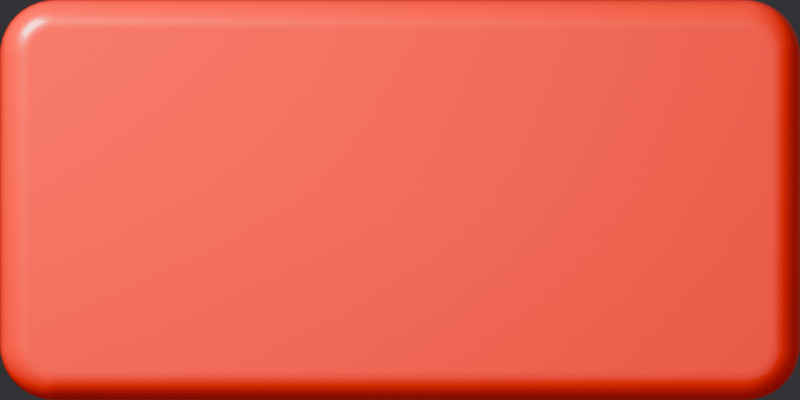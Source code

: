 # Source: mixer-key-mute.blend  (saved by Blender 5.3.31; exported with 4.5.12 LTS)
import bpy
from mathutils import Matrix  # noqa: F401  (used for matrix-valued properties, if any)

bpy.ops.wm.read_factory_settings(use_empty=True)
scene = bpy.context.scene
scene.name = 'Scene'

# ---- materials (node trees are filled in below, after node groups)
mat_key = bpy.data.materials.new('key')

# ---- material node trees
mat_key.use_nodes = True; mat_key.node_tree.nodes.clear()
_N = mat_key.node_tree.nodes; _L = mat_key.node_tree.links
n0 = _N.new('ShaderNodeBsdfPrincipled'); n0.name = 'Principled BSDF'; n0.location = (-200, 100)
n0.inputs[0].default_value = (0.85, 0.03, 0.012, 1.0)
n0.inputs[2].default_value = 0.34
n0.inputs[10].default_value = 0.005
n0.inputs[19].default_value = 0.35
n0.inputs[20].default_value = 0.08
n0.inputs[27].default_value = (0.85, 0.03, 0.012, 1.0)
n1 = _N.new('ShaderNodeOutputMaterial'); n1.name = 'Material Output'; n1.location = (200, 100)
n2 = _N.new('ShaderNodeTexCoord'); n2.name = 'Texture Coordinate'; n2.location = (0, 0)
n3 = _N.new('ShaderNodeTexGradient'); n3.name = 'Gradient Texture'; n3.location = (0, 0)
n3.gradient_type = 'SPHERICAL'
n4 = _N.new('ShaderNodeMapping'); n4.name = 'Mapping'; n4.location = (0, 0)
n4.inputs[3].default_value = (2.2, 4.0, 1.0)
n5 = _N.new('ShaderNodeMapRange'); n5.name = 'Map Range'; n5.location = (0, 0)
n5.inputs[3].default_value = 0.135
n5.inputs[4].default_value = 0.3
_L.new(n0.outputs[0], n1.inputs[0])
_L.new(n2.outputs[3], n4.inputs[0])
_L.new(n4.outputs[0], n3.inputs[0])
_L.new(n3.outputs[1], n5.inputs[0])
_L.new(n5.outputs[0], n0.inputs[28])
n1.is_active_output = True

# ---- world
world_gtlworld = bpy.data.worlds.new('GTLWorld'); scene.world = world_gtlworld
world_gtlworld.use_nodes = True; world_gtlworld.node_tree.nodes.clear()
_N = world_gtlworld.node_tree.nodes; _L = world_gtlworld.node_tree.links
n0 = _N.new('ShaderNodeBackground'); n0.name = 'Background'; n0.location = (-200, 100)
n0.inputs[0].default_value = (0.05, 0.05, 0.055, 1.0)
n1 = _N.new('ShaderNodeOutputWorld'); n1.name = 'World Output'; n1.location = (200, 100)
n2 = _N.new('ShaderNodeBackground'); n2.name = 'Background.001'; n2.location = (0, 0)
n3 = _N.new('ShaderNodeTexCoord'); n3.name = 'Texture Coordinate'; n3.location = (0, 0)
n4 = _N.new('ShaderNodeSeparateXYZ'); n4.name = 'Separate XYZ'; n4.location = (0, 0)
n5 = _N.new('ShaderNodeMath'); n5.name = 'Math'; n5.location = (0, 0)
n5.operation = 'MULTIPLY_ADD'
n5.inputs[1].default_value = 0.1
n5.inputs[2].default_value = 0.22
n6 = _N.new('ShaderNodeMath'); n6.name = 'Math.001'; n6.location = (0, 0)
n6.operation = 'MULTIPLY_ADD'
n6.inputs[1].default_value = 0.16
n7 = _N.new('ShaderNodeMath'); n7.name = 'Math.002'; n7.location = (0, 0)
n7.operation = 'MAXIMUM'
n7.inputs[1].default_value = 0.02
n8 = _N.new('ShaderNodeLightPath'); n8.name = 'Light Path'; n8.location = (0, 0)
n9 = _N.new('ShaderNodeMixShader'); n9.name = 'Mix Shader'; n9.location = (0, 0)
_L.new(n3.outputs[0], n4.inputs[0])
_L.new(n4.outputs[1], n5.inputs[0])
_L.new(n4.outputs[2], n6.inputs[0])
_L.new(n5.outputs[0], n6.inputs[2])
_L.new(n6.outputs[0], n7.inputs[0])
_L.new(n7.outputs[0], n2.inputs[0])
_L.new(n8.outputs[3], n9.inputs[0])
_L.new(n0.outputs[0], n9.inputs[1])
_L.new(n2.outputs[0], n9.inputs[2])
_L.new(n9.outputs[0], n1.inputs[0])
n1.is_active_output = True

# ---- cameras
cam_camera = bpy.data.cameras.new('Camera')
cam_camera.type = 'ORTHO'
cam_camera.clip_end = 100.0
cam_camera.ortho_scale = 0.44

# ---- lights
light_area = bpy.data.lights.new('Area', 'AREA')
light_area.color = (1.0, 0.95, 0.88)
light_area.energy = 30.73
light_area.size = 0.528
light_area.size_y = 1.0
light_area_001 = bpy.data.lights.new('Area.001', 'AREA')
light_area_001.color = (0.92, 0.95, 1.0)
light_area_001.energy = 3.469
light_area_001.size = 1.549
light_area_001.size_y = 1.0

# ---- meshes
me_cube = bpy.data.meshes.new('Cube')
me_cube.from_pydata([(-0.19, -0.11, -0.02), (-0.22, -0.08, -0.02), (-0.1947, -0.1096, -0.02), (-0.1993, -0.1085, -0.02), (-0.2036, -0.1067, -0.02), (-0.2076, -0.1043, -0.02), (-0.2112, -0.1012, -0.02), (-0.2143, -0.09763, -0.02), (-0.2167, -0.09362, -0.02), (-0.2185, -0.08927, -0.02), (-0.2196, -0.08469, -0.02), (-0.22, -0.08, 0.02), (-0.19, -0.11, 0.02), (-0.2196, -0.08469, 0.02), (-0.2185, -0.08927, 0.02), (-0.2167, -0.09362, 0.02), (-0.2143, -0.09763, 0.02), (-0.2112, -0.1012, 0.02), (-0.2076, -0.1043, 0.02), (-0.2036, -0.1067, 0.02), (-0.1993, -0.1085, 0.02), (-0.1947, -0.1096, 0.02), (-0.22, 0.08, -0.02), (-0.19, 0.11, -0.02), (-0.2196, 0.08469, -0.02), (-0.2185, 0.08927, -0.02), (-0.2167, 0.09362, -0.02), (-0.2143, 0.09763, -0.02), (-0.2112, 0.1012, -0.02), (-0.2076, 0.1043, -0.02), (-0.2036, 0.1067, -0.02), (-0.1993, 0.1085, -0.02), (-0.1947, 0.1096, -0.02), (-0.19, 0.11, 0.02), (-0.22, 0.08, 0.02), (-0.1947, 0.1096, 0.02), (-0.1993, 0.1085, 0.02), (-0.2036, 0.1067, 0.02), (-0.2076, 0.1043, 0.02), (-0.2112, 0.1012, 0.02), (-0.2143, 0.09763, 0.02), (-0.2167, 0.09362, 0.02), (-0.2185, 0.08927, 0.02), (-0.2196, 0.08469, 0.02), (0.22, -0.08, -0.02), (0.19, -0.11, -0.02), (0.2196, -0.08469, -0.02), (0.2185, -0.08927, -0.02), (0.2167, -0.09362, -0.02), (0.2143, -0.09763, -0.02), (0.2112, -0.1012, -0.02), (0.2076, -0.1043, -0.02), (0.2036, -0.1067, -0.02), (0.1993, -0.1085, -0.02), (0.1947, -0.1096, -0.02), (0.19, -0.11, 0.02), (0.22, -0.08, 0.02), (0.1947, -0.1096, 0.02), (0.1993, -0.1085, 0.02), (0.2036, -0.1067, 0.02), (0.2076, -0.1043, 0.02), (0.2112, -0.1012, 0.02), (0.2143, -0.09763, 0.02), (0.2167, -0.09362, 0.02), (0.2185, -0.08927, 0.02), (0.2196, -0.08469, 0.02), (0.19, 0.11, -0.02), (0.22, 0.08, -0.02), (0.1947, 0.1096, -0.02), (0.1993, 0.1085, -0.02), (0.2036, 0.1067, -0.02), (0.2076, 0.1043, -0.02), (0.2112, 0.1012, -0.02), (0.2143, 0.09763, -0.02), (0.2167, 0.09362, -0.02), (0.2185, 0.08927, -0.02), (0.2196, 0.08469, -0.02), (0.22, 0.08, 0.02), (0.19, 0.11, 0.02), (0.2196, 0.08469, 0.02), (0.2185, 0.08927, 0.02), (0.2167, 0.09362, 0.02), (0.2143, 0.09763, 0.02), (0.2112, 0.1012, 0.02), (0.2076, 0.1043, 0.02), (0.2036, 0.1067, 0.02), (0.1993, 0.1085, 0.02), (0.1947, 0.1096, 0.02)], [], [(0, 12, 21, 2), (2, 21, 20, 3), (3, 20, 19, 4), (4, 19, 18, 5), (5, 18, 17, 6), (6, 17, 16, 7), (7, 16, 15, 8), (8, 15, 14, 9), (9, 14, 13, 10), (10, 13, 11, 1), (33, 23, 32, 35), (35, 32, 31, 36), (36, 31, 30, 37), (37, 30, 29, 38), (38, 29, 28, 39), (39, 28, 27, 40), (40, 27, 26, 41), (41, 26, 25, 42), (42, 25, 24, 43), (43, 24, 22, 34), (77, 67, 76, 79), (79, 76, 75, 80), (80, 75, 74, 81), (81, 74, 73, 82), (82, 73, 72, 83), (83, 72, 71, 84), (84, 71, 70, 85), (85, 70, 69, 86), (86, 69, 68, 87), (87, 68, 66, 78), (55, 45, 54, 57), (57, 54, 53, 58), (58, 53, 52, 59), (59, 52, 51, 60), (60, 51, 50, 61), (61, 50, 49, 62), (62, 49, 48, 63), (63, 48, 47, 64), (64, 47, 46, 65), (65, 46, 44, 56), (22, 24, 25, 26, 27, 28, 29, 30, 31, 32, 23, 66, 68, 69, 70, 71, 72, 73, 74, 75, 76, 67, 44, 46, 47, 48, 49, 50, 51, 52, 53, 54, 45, 0, 2, 3, 4, 5, 6, 7, 8, 9, 10, 1), (1, 11, 34, 22), (45, 55, 12, 0), (77, 79, 80, 81, 82, 83, 84, 85, 86, 87, 78, 33, 35, 36, 37, 38, 39, 40, 41, 42, 43, 34, 11, 13, 14, 15, 16, 17, 18, 19, 20, 21, 12, 55, 57, 58, 59, 60, 61, 62, 63, 64, 65, 56), (23, 33, 78, 66), (67, 77, 56, 44)])
me_cube.polygons.foreach_set('use_smooth', [True] * 46)
_k = set([(0, 2), (0, 45), (1, 10), (1, 22), (2, 3), (3, 4), (4, 5), (5, 6), (6, 7), (7, 8), (8, 9), (9, 10), (11, 13), (11, 34), (12, 21), (12, 55), (13, 14), (14, 15), (15, 16), (16, 17), (17, 18), (18, 19), (19, 20), (20, 21), (22, 24), (23, 32), (23, 66), (24, 25), (25, 26), (26, 27), (27, 28), (28, 29), (29, 30), (30, 31), (31, 32), (33, 35), (33, 78), (34, 43), (35, 36), (36, 37), (37, 38), (38, 39), (39, 40), (40, 41), (41, 42), (42, 43), (44, 46), (44, 67), (45, 54), (46, 47), (47, 48), (48, 49), (49, 50), (50, 51), (51, 52), (52, 53), (53, 54), (55, 57), (56, 65), (56, 77), (57, 58), (58, 59), (59, 60), (60, 61), (61, 62), (62, 63), (63, 64), (64, 65), (66, 68), (67, 76), (68, 69), (69, 70), (70, 71), (71, 72), (72, 73), (73, 74), (74, 75), (75, 76), (77, 79), (78, 87), (79, 80), (80, 81), (81, 82), (82, 83), (83, 84), (84, 85), (85, 86), (86, 87)])
me_cube.attributes.new('sharp_edge', 'BOOLEAN', 'EDGE').data.foreach_set('value', [ (min(e.vertices), max(e.vertices)) in _k for e in me_cube.edges])
_uv = me_cube.uv_layers.new(name='UVMap')
_uv.uv.foreach_set('vector', [0.375, 0.983, 0.625, 0.983, 0.625, 0.9856, 0.375, 0.9856, 0.375, 0.9856, 0.625, 0.9856, 0.625, 0.9882, 0.375, 0.9882, 0.375, 0.9882, 0.625, 0.9882, 0.625, 0.9907, 0.375, 0.9907, 0.375, 0.9907, 0.625, 0.9907, 0.625, 0.993, 0.375, 0.993, 0.375, 0.993, 0.625, 0.993, 0.625, 1.0, 0.375, 1.0, 0.375, 0.0, 0.625, 0.0, 0.625, 0.01405, 0.375, 0.01405, 0.375, 0.01405, 0.625, 0.01405, 0.625, 0.01861, 0.375, 0.01861, 0.375, 0.01861, 0.625, 0.01861, 0.625, 0.02356, 0.375, 0.02356, 0.375, 0.02356, 0.625, 0.02356, 0.625, 0.02876, 0.375, 0.02876, 0.375, 0.02876, 0.625, 0.02876, 0.625, 0.03409, 0.375, 0.03409, 0.625, 0.267, 0.375, 0.267, 0.375, 0.2644, 0.625, 0.2644, 0.625, 0.2644, 0.375, 0.2644, 0.375, 0.2618, 0.625, 0.2618, 0.625, 0.2618, 0.375, 0.2618, 0.375, 0.2593, 0.625, 0.2593, 0.625, 0.2593, 0.375, 0.2593, 0.375, 0.257, 0.625, 0.257, 0.625, 0.257, 0.375, 0.257, 0.375, 0.25, 0.625, 0.25, 0.625, 0.25, 0.375, 0.25, 0.375, 0.2359, 0.625, 0.2359, 0.625, 0.2359, 0.375, 0.2359, 0.375, 0.2314, 0.625, 0.2314, 0.625, 0.2314, 0.375, 0.2314, 0.375, 0.2264, 0.625, 0.2264, 0.625, 0.2264, 0.375, 0.2264, 0.375, 0.2212, 0.625, 0.2212, 0.625, 0.2212, 0.375, 0.2212, 0.375, 0.2159, 0.625, 0.2159, 0.625, 0.5341, 0.375, 0.5341, 0.3749, 0.5288, 0.6251, 0.5288, 0.6251, 0.5288, 0.3749, 0.5288, 0.3747, 0.5236, 0.6253, 0.5236, 0.6253, 0.5236, 0.3747, 0.5236, 0.3744, 0.5186, 0.6256, 0.5186, 0.6256, 0.5186, 0.3744, 0.5186, 0.3739, 0.5141, 0.6261, 0.5141, 0.6261, 0.5141, 0.3739, 0.5141, 0.3733, 0.5033, 0.6267, 0.5033, 0.6267, 0.5033, 0.3733, 0.5033, 0.3727, 0.4975, 0.6273, 0.4975, 0.6273, 0.4975, 0.3727, 0.4975, 0.3719, 0.495, 0.6281, 0.495, 0.6281, 0.495, 0.3719, 0.495, 0.3711, 0.4927, 0.6289, 0.4927, 0.6289, 0.4927, 0.3711, 0.4927, 0.3702, 0.4906, 0.6298, 0.4906, 0.6298, 0.4906, 0.3702, 0.4906, 0.3693, 0.4886, 0.6307, 0.4886, 0.6307, 0.7614, 0.3693, 0.7614, 0.3702, 0.7594, 0.6298, 0.7594, 0.6298, 0.7594, 0.3702, 0.7594, 0.3711, 0.7573, 0.6289, 0.7573, 0.6289, 0.7573, 0.3711, 0.7573, 0.3719, 0.755, 0.6281, 0.755, 0.6281, 0.755, 0.3719, 0.755, 0.3727, 0.7525, 0.6273, 0.7525, 0.6273, 0.7525, 0.3727, 0.7525, 0.3733, 0.7467, 0.6267, 0.7467, 0.6267, 0.7467, 0.3733, 0.7467, 0.3739, 0.7359, 0.6261, 0.7359, 0.6261, 0.7359, 0.3739, 0.7359, 0.3744, 0.7314, 0.6256, 0.7314, 0.6256, 0.7314, 0.3744, 0.7314, 0.3747, 0.7264, 0.6253, 0.7264, 0.6253, 0.7264, 0.3747, 0.7264, 0.3749, 0.7212, 0.6251, 0.7212, 0.6251, 0.7212, 0.3749, 0.7212, 0.375, 0.7159, 0.625, 0.7159, 0.125, 0.5341, 0.1252, 0.5288, 0.1258, 0.5236, 0.1269, 0.5186, 0.1283, 0.5141, 0.13, 0.51, 0.132, 0.5065, 0.1343, 0.5037, 0.1368, 0.5017, 0.1394, 0.5004, 0.142, 0.5, 0.3693, 0.4886, 0.3702, 0.4906, 0.3711, 0.4927, 0.3719, 0.495, 0.3727, 0.4975, 0.3733, 0.5033, 0.3739, 0.5141, 0.3744, 0.5186, 0.3747, 0.5236, 0.3749, 0.5288, 0.375, 0.5341, 0.375, 0.7159, 0.3749, 0.7212, 0.3747, 0.7264, 0.3744, 0.7314, 0.3739, 0.7359, 0.3733, 0.7467, 0.3727, 0.7525, 0.3719, 0.755, 0.3711, 0.7573, 0.3702, 0.7594, 0.3693, 0.7614, 0.142, 0.75, 0.1394, 0.7496, 0.1368, 0.7483, 0.1343, 0.7463, 0.132, 0.7435, 0.13, 0.74, 0.1283, 0.7359, 0.1269, 0.7314, 0.1258, 0.7264, 0.1252, 0.7212, 0.125, 0.7159, 0.375, 0.03409, 0.625, 0.03409, 0.625, 0.2159, 0.375, 0.2159, 0.3693, 0.7614, 0.6307, 0.7614, 0.625, 0.983, 0.375, 0.983, 0.625, 0.5341, 0.6251, 0.5288, 0.6253, 0.5236, 0.6256, 0.5186, 0.6261, 0.5141, 0.6267, 0.5033, 0.6273, 0.4975, 0.6281, 0.495, 0.6289, 0.4927, 0.6298, 0.4906, 0.6307, 0.4886, 0.858, 0.5, 0.8606, 0.5004, 0.8632, 0.5017, 0.8657, 0.5037, 0.868, 0.5065, 0.87, 0.51, 0.8717, 0.5141, 0.8731, 0.5186, 0.8742, 0.5236, 0.8748, 0.5288, 0.875, 0.5341, 0.875, 0.7159, 0.8748, 0.7212, 0.8742, 0.7264, 0.8731, 0.7314, 0.8717, 0.7359, 0.87, 0.74, 0.868, 0.7435, 0.8657, 0.7463, 0.8632, 0.7483, 0.8606, 0.7496, 0.858, 0.75, 0.6307, 0.7614, 0.6298, 0.7594, 0.6289, 0.7573, 0.6281, 0.755, 0.6273, 0.7525, 0.6267, 0.7467, 0.6261, 0.7359, 0.6256, 0.7314, 0.6253, 0.7264, 0.6251, 0.7212, 0.625, 0.7159, 0.375, 0.267, 0.625, 0.267, 0.6307, 0.4886, 0.3693, 0.4886, 0.375, 0.5341, 0.625, 0.5341, 0.625, 0.7159, 0.375, 0.7159])
me_cube.materials.append(mat_key)
me_cube.update()

# ---- objects
ob_key = bpy.data.objects.new('key', me_cube)
ob_key_001 = bpy.data.objects.new('key.001', light_area)
ob_fill = bpy.data.objects.new('fill', light_area_001)
ob_camera = bpy.data.objects.new('Camera', cam_camera)

# ---- transforms, parenting, visibility, modifiers, constraints
ob_key.location = (0.22, -0.11, 0.02)
_m = ob_key.modifiers.new('bevel', 'BEVEL')
_m.width = 0.016
_m.width_pct = 0.016
_m.segments = 5
_m.angle_limit = 1.047
_m.harden_normals = True
ob_key_001.location = (-0.4744, 0.5844, 0.9081)
ob_key_001.rotation_euler = (0.8245, 1.147e-08, -2.356)
ob_fill.location = (0.22, -0.11, 1.126)
ob_camera.location = (0.22, -0.11, 20.0)

# ---- collection membership
scene.collection.objects.link(ob_key)
scene.collection.objects.link(ob_key_001)
scene.collection.objects.link(ob_fill)
scene.collection.objects.link(ob_camera)

# ---- scene / render settings (as saved in the file)
scene.camera = ob_camera
scene.frame_start = 1; scene.frame_end = 250; scene.frame_set(1)
scene.render.engine = 'CYCLES'
scene.render.resolution_x = 88
scene.render.resolution_y = 44
scene.render.film_transparent = True
scene.render.bake_bias = 0.0
scene.render.bake_samples = 0
scene.render.compositor_device = 'GPU'
scene.cycles.samples = 128
scene.cycles.max_bounces = 6
scene.cycles.seed = 7
scene.eevee.use_volume_custom_range = False
scene.eevee.fast_gi_thickness_near = 0.1
scene.eevee.fast_gi_thickness_far = 0.0
scene.eevee.ray_tracing_options.screen_trace_thickness = 0.1
scene.view_settings.look = 'AgX - Medium High Contrast'
bpy.context.view_layer.update()
